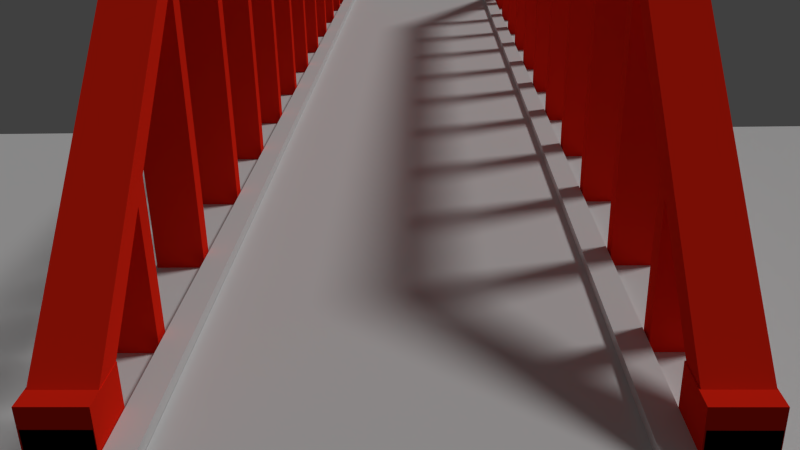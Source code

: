 # Source: BridgeComplete.blend  (saved by Blender 2.70.0; exported with 4.5.12 LTS)
import bpy
from mathutils import Matrix  # noqa: F401  (used for matrix-valued properties, if any)

bpy.ops.wm.read_factory_settings(use_empty=True)
scene = bpy.context.scene
scene.name = 'Scene'

# ---- collections
col_collection_1 = bpy.data.collections.new('Collection 1'); scene.collection.children.link(col_collection_1)

# ---- materials (node trees are filled in below, after node groups)
mat_bakeroad = bpy.data.materials.new('bakeroad')
mat_bakeroad.alpha_threshold = 0.0
mat_bakeroad.use_transparent_shadow = False
mat_bakeroad.roughness = 0.5
mat_bakeroad.line_color = (0.0, 0.0, 0.0, 1.0)
mat_material = bpy.data.materials.new('Material')
mat_material.alpha_threshold = 0.0
mat_material.use_transparent_shadow = False
mat_material.diffuse_color = (1.0, 0.02356, 0.008514, 1.0)
mat_material.roughness = 0.5
mat_material.line_color = (0.0, 0.0, 0.0, 1.0)
mat_material_001 = bpy.data.materials.new('Material.001')
mat_material_001.alpha_threshold = 0.0
mat_material_001.use_transparent_shadow = False
mat_material_001.roughness = 0.5
mat_material_001.line_color = (0.0, 0.0, 0.0, 1.0)

# ---- material node trees

# ---- world
world_world = bpy.data.worlds.new('World'); scene.world = world_world
world_world.color = (0.05088, 0.05088, 0.05088)
world_world.use_sun_shadow = False
world_world.sun_shadow_jitter_overblur = 0.0
world_world.cycles.sampling_method = 'MANUAL'
world_world.cycles.sample_map_resolution = 256

# ---- cameras
cam_camera = bpy.data.cameras.new('Camera')
cam_camera.clip_end = 100.0
cam_camera.lens = 35.0
cam_camera.sensor_width = 32.0
cam_camera.sensor_height = 18.0
cam_camera.ortho_scale = 7.314
cam_camera.dof.focus_distance = 0.0
cam_camera.dof.aperture_fstop = 128.0

# ---- lights
light_lamp = bpy.data.lights.new('Lamp', 'SUN')
light_lamp.transmission_factor = 0.0
light_lamp.cutoff_distance = 30.0
light_lamp.angle = 0.1993
light_lamp.energy = 1.0
light_lamp.shadow_buffer_clip_start = 1.001
light_lamp.shadow_soft_size = 0.1
light_lamp.shadow_cascade_max_distance = 1000.0
light_lamp.cycles.use_multiple_importance_sampling = False

# ---- meshes
me_cube = bpy.data.meshes.new('Cube')
me_cube.from_pydata([(4.029, 29.09, -8.489), (4.029, -11.62, -8.489), (-3.191, -11.62, -8.489), (-3.191, 29.09, -8.489), (4.029, 29.09, 0.01098), (4.029, -11.62, 0.01098), (-3.191, -11.62, 0.01098), (-3.191, 29.09, 0.01098), (-27.46, -11.63, -8.49), (-27.46, 29.09, -8.49), (28.24, 29.09, -8.49), (28.24, -11.63, -8.49), (-27.46, -11.63, -7.712), (-27.46, 29.09, -7.712), (28.24, 29.09, -7.731), (28.24, -11.63, -7.731), (4.025, 29.09, -0.534), (4.025, -11.63, -0.534), (4.023, 29.09, 0.2191), (4.023, -11.63, 0.2191), (4.547, 29.09, 0.2191), (4.547, -11.63, 0.2191), (4.537, 29.09, -0.03341), (4.537, -11.63, -0.03341), (-3.198, -11.63, 0.2334), (-3.198, 29.09, 0.2334), (-3.196, -11.63, -0.534), (-3.196, 29.09, -0.534), (-3.692, -11.63, 0.2318), (-3.692, 29.09, 0.2318), (-3.692, -11.63, -0.03341), (-3.692, 29.09, -0.03341), (5.635, 29.09, -7.717), (5.635, -11.63, -7.717), (-4.776, -11.63, -7.718), (-4.776, 29.09, -7.718), (-4.786, -11.63, -0.03341), (-4.786, 29.09, -0.03341), (5.627, 29.09, -0.03341), (5.627, -11.63, -0.03341), (-4.774, -11.62, -0.07115), (-4.774, -10.48, -0.07115), (-3.706, -10.48, -0.07115), (-3.706, -11.62, -0.07115), (-4.774, -11.62, 1.027), (-4.774, -10.48, 1.027), (-3.706, -10.48, 1.027), (-3.706, -11.62, 1.027), (-4.774, 27.94, -0.07115), (-4.774, 29.09, -0.07115), (-3.706, 29.09, -0.07115), (-3.706, 27.94, -0.07115), (-4.774, 27.94, 1.027), (-4.774, 29.09, 1.027), (-3.706, 29.09, 1.027), (-3.706, 27.94, 1.027), (-3.752, -4.785, 6.197), (-3.752, -5.199, 6.197), (-4.741, -5.199, 6.197), (-4.741, -4.785, 6.197), (-3.752, -4.785, -0.7998), (-3.752, -5.199, -0.7998), (-4.741, -5.199, -0.7998), (-4.741, -4.785, -0.7998), (-3.752, -8.115, 3.391), (-3.752, -8.53, 3.391), (-4.741, -8.53, 3.391), (-4.741, -8.115, 3.391), (-3.752, -8.115, -0.7998), (-3.752, -8.53, -0.7998), (-4.741, -8.53, -0.7998), (-4.741, -8.115, -0.7998), (-3.752, 26.07, 3.341), (-3.752, 25.65, 3.341), (-4.741, 25.65, 3.341), (-4.741, 26.07, 3.341), (-3.752, 26.07, -0.7998), (-3.752, 25.65, -0.7998), (-4.741, 25.65, -0.7998), (-4.741, 26.07, -0.7998), (-3.752, -1.288, 6.197), (-3.752, -1.702, 6.197), (-4.741, -1.702, 6.197), (-4.741, -1.288, 6.197), (-3.752, -1.288, -0.7998), (-3.752, -1.702, -0.7998), (-4.741, -1.702, -0.7998), (-4.741, -1.288, -0.7998), (-3.752, 2.061, 6.197), (-3.752, 1.647, 6.197), (-4.741, 1.647, 6.197), (-4.741, 2.061, 6.197), (-3.752, 2.061, -0.7998), (-3.752, 1.647, -0.7998), (-4.741, 1.647, -0.7998), (-4.741, 2.061, -0.7998), (-3.752, 5.509, 6.197), (-3.752, 5.095, 6.197), (-4.741, 5.095, 6.197), (-4.741, 5.509, 6.197), (-3.752, 5.509, -0.7998), (-3.752, 5.095, -0.7998), (-4.741, 5.095, -0.7998), (-4.741, 5.509, -0.7998), (-3.752, 8.957, 6.197), (-3.752, 8.542, 6.197), (-4.741, 8.542, 6.197), (-4.741, 8.957, 6.197), (-3.752, 8.957, -0.7998), (-3.752, 8.542, -0.7998), (-4.741, 8.542, -0.7998), (-4.741, 8.957, -0.7998), (-3.752, 12.31, 6.197), (-3.752, 11.89, 6.197), (-4.741, 11.89, 6.197), (-4.741, 12.31, 6.197), (-3.752, 12.31, -0.7998), (-3.752, 11.89, -0.7998), (-4.741, 11.89, -0.7998), (-4.741, 12.31, -0.7998), (-3.752, 15.8, 6.197), (-3.752, 15.39, 6.197), (-4.741, 15.39, 6.197), (-4.741, 15.8, 6.197), (-3.752, 15.8, -0.7998), (-3.752, 15.39, -0.7998), (-4.741, 15.39, -0.7998), (-4.741, 15.8, -0.7998), (-3.752, 19.2, 6.197), (-3.752, 18.79, 6.197), (-4.741, 18.79, 6.197), (-4.741, 19.2, 6.197), (-3.752, 19.2, -0.7998), (-3.752, 18.79, -0.7998), (-4.741, 18.79, -0.7998), (-4.741, 19.2, -0.7998), (-3.752, 22.65, 6.197), (-3.752, 22.23, 6.197), (-4.741, 22.23, 6.197), (-4.741, 22.65, 6.197), (-3.752, 22.65, -0.7998), (-3.752, 22.23, -0.7998), (-4.741, 22.23, -0.7998), (-4.741, 22.65, -0.7998), (-4.75, -4.863, 6.174), (-4.75, 22.36, 6.174), (-3.717, 22.36, 6.174), (-3.717, -4.863, 6.174), (-4.75, -4.863, 6.843), (-4.75, 22.36, 6.843), (-3.717, 22.36, 6.843), (-3.717, -4.863, 6.843), (-4.75, 29.1, -0.04108), (-3.717, 29.1, -0.04108), (-4.75, 29.1, 0.6281), (-3.717, 29.1, 0.6281), (-4.75, -11.62, -0.01485), (-3.717, -11.62, -0.01485), (-4.75, -11.62, 0.6543), (-3.717, -11.62, 0.6543), (4.544, -11.62, -0.07115), (4.544, -10.48, -0.07115), (5.612, -10.48, -0.07115), (5.612, -11.62, -0.07115), (4.544, -11.62, 1.027), (4.544, -10.48, 1.027), (5.612, -10.48, 1.027), (5.612, -11.62, 1.027), (4.544, 27.94, -0.07115), (4.544, 29.09, -0.07115), (5.612, 29.09, -0.07115), (5.612, 27.94, -0.07115), (4.544, 27.94, 1.027), (4.544, 29.09, 1.027), (5.612, 29.09, 1.027), (5.612, 27.94, 1.027), (5.566, -4.785, 6.197), (5.566, -5.199, 6.197), (4.577, -5.199, 6.197), (4.577, -4.785, 6.197), (5.566, -4.785, -0.7998), (5.566, -5.199, -0.7998), (4.577, -5.199, -0.7998), (4.577, -4.785, -0.7998), (5.566, -8.115, 3.391), (5.566, -8.53, 3.391), (4.577, -8.53, 3.391), (4.577, -8.115, 3.391), (5.566, -8.115, -0.7998), (5.566, -8.53, -0.7998), (4.577, -8.53, -0.7998), (4.577, -8.115, -0.7998), (5.566, 26.07, 3.341), (5.566, 25.65, 3.341), (4.577, 25.65, 3.341), (4.577, 26.07, 3.341), (5.566, 26.07, -0.7998), (5.566, 25.65, -0.7998), (4.577, 25.65, -0.7998), (4.577, 26.07, -0.7998), (5.566, -1.288, 6.197), (5.566, -1.702, 6.197), (4.577, -1.702, 6.197), (4.577, -1.288, 6.197), (5.566, -1.288, -0.7998), (5.566, -1.702, -0.7998), (4.577, -1.702, -0.7998), (4.577, -1.288, -0.7998), (5.566, 2.061, 6.197), (5.566, 1.647, 6.197), (4.577, 1.647, 6.197), (4.577, 2.061, 6.197), (5.566, 2.061, -0.7998), (5.566, 1.647, -0.7998), (4.577, 1.647, -0.7998), (4.577, 2.061, -0.7998), (5.566, 5.509, 6.197), (5.566, 5.095, 6.197), (4.577, 5.095, 6.197), (4.577, 5.509, 6.197), (5.566, 5.509, -0.7998), (5.566, 5.095, -0.7998), (4.577, 5.095, -0.7998), (4.577, 5.509, -0.7998), (5.566, 8.957, 6.197), (5.566, 8.542, 6.197), (4.577, 8.542, 6.197), (4.577, 8.957, 6.197), (5.566, 8.957, -0.7998), (5.566, 8.542, -0.7998), (4.577, 8.542, -0.7998), (4.577, 8.957, -0.7998), (5.566, 12.31, 6.197), (5.566, 11.89, 6.197), (4.577, 11.89, 6.197), (4.577, 12.31, 6.197), (5.566, 12.31, -0.7998), (5.566, 11.89, -0.7998), (4.577, 11.89, -0.7998), (4.577, 12.31, -0.7998), (5.566, 15.8, 6.197), (5.566, 15.39, 6.197), (4.577, 15.39, 6.197), (4.577, 15.8, 6.197), (5.566, 15.8, -0.7998), (5.566, 15.39, -0.7998), (4.577, 15.39, -0.7998), (4.577, 15.8, -0.7998), (5.566, 19.2, 6.197), (5.566, 18.79, 6.197), (4.577, 18.79, 6.197), (4.577, 19.2, 6.197), (5.566, 19.2, -0.7998), (5.566, 18.79, -0.7998), (4.577, 18.79, -0.7998), (4.577, 19.2, -0.7998), (5.566, 22.65, 6.197), (5.566, 22.23, 6.197), (4.577, 22.23, 6.197), (4.577, 22.65, 6.197), (5.566, 22.65, -0.7998), (5.566, 22.23, -0.7998), (4.577, 22.23, -0.7998), (4.577, 22.65, -0.7998), (4.568, -4.863, 6.174), (4.568, 22.36, 6.174), (5.6, 22.36, 6.174), (5.6, -4.863, 6.174), (4.568, -4.863, 6.843), (4.568, 22.36, 6.843), (5.6, 22.36, 6.843), (5.6, -4.863, 6.843), (4.568, 29.1, -0.04108), (5.6, 29.1, -0.04108), (4.568, 29.1, 0.6281), (5.6, 29.1, 0.6281), (4.568, -11.62, -0.01485), (5.6, -11.62, -0.01485), (4.568, -11.62, 0.6543), (5.6, -11.62, 0.6543)], [], [(0, 1, 2, 3), (4, 7, 6, 5), (0, 4, 5, 1), (1, 5, 6, 2), (2, 6, 7, 3), (4, 0, 3, 7), (12, 8, 11, 15, 33, 39, 23, 21, 19, 17, 26, 24, 28, 30, 36, 34), (8, 9, 10, 11), (13, 35, 37, 31, 29, 25, 27, 16, 18, 20, 22, 38, 32, 14, 10, 9), (18, 19, 21, 20), (24, 25, 29, 28), (28, 29, 31, 30), (16, 17, 19, 18), (20, 21, 23, 22), (24, 26, 27, 25), (26, 17, 16, 27), (36, 30, 31, 37), (38, 22, 23, 39), (10, 14, 15, 11), (8, 12, 13, 9), (14, 32, 33, 15), (12, 34, 35, 13), (34, 36, 37, 35), (32, 38, 39, 33), (44, 45, 41, 40), (45, 46, 42, 41), (46, 47, 43, 42), (47, 44, 40, 43), (40, 41, 42, 43), (47, 46, 45, 44), (52, 53, 49, 48), (53, 54, 50, 49), (54, 55, 51, 50), (55, 52, 48, 51), (48, 49, 50, 51), (55, 54, 53, 52), (60, 56, 57, 61), (61, 57, 58, 62), (62, 58, 59, 63), (63, 59, 56, 60), (56, 59, 58, 57), (63, 60, 61, 62), (68, 64, 65, 69), (69, 65, 66, 70), (70, 66, 67, 71), (71, 67, 64, 68), (64, 67, 66, 65), (71, 68, 69, 70), (76, 72, 73, 77), (77, 73, 74, 78), (78, 74, 75, 79), (79, 75, 72, 76), (72, 75, 74, 73), (79, 76, 77, 78), (84, 80, 81, 85), (85, 81, 82, 86), (86, 82, 83, 87), (87, 83, 80, 84), (80, 83, 82, 81), (87, 84, 85, 86), (92, 88, 89, 93), (93, 89, 90, 94), (94, 90, 91, 95), (95, 91, 88, 92), (88, 91, 90, 89), (95, 92, 93, 94), (100, 96, 97, 101), (101, 97, 98, 102), (102, 98, 99, 103), (103, 99, 96, 100), (96, 99, 98, 97), (103, 100, 101, 102), (108, 104, 105, 109), (109, 105, 106, 110), (110, 106, 107, 111), (111, 107, 104, 108), (104, 107, 106, 105), (111, 108, 109, 110), (116, 112, 113, 117), (117, 113, 114, 118), (118, 114, 115, 119), (119, 115, 112, 116), (112, 115, 114, 113), (119, 116, 117, 118), (124, 120, 121, 125), (125, 121, 122, 126), (126, 122, 123, 127), (127, 123, 120, 124), (120, 123, 122, 121), (127, 124, 125, 126), (132, 128, 129, 133), (133, 129, 130, 134), (134, 130, 131, 135), (135, 131, 128, 132), (128, 131, 130, 129), (135, 132, 133, 134), (140, 136, 137, 141), (141, 137, 138, 142), (142, 138, 139, 143), (143, 139, 136, 140), (136, 139, 138, 137), (143, 140, 141, 142), (148, 149, 145, 144), (146, 145, 152, 153), (150, 151, 147, 146), (144, 147, 157, 156), (144, 145, 146, 147), (151, 150, 149, 148), (154, 155, 153, 152), (150, 146, 153, 155), (149, 150, 155, 154), (145, 149, 154, 152), (159, 158, 156, 157), (151, 148, 158, 159), (147, 151, 159, 157), (148, 144, 156, 158), (164, 165, 161, 160), (165, 166, 162, 161), (166, 167, 163, 162), (167, 164, 160, 163), (160, 161, 162, 163), (167, 166, 165, 164), (172, 173, 169, 168), (173, 174, 170, 169), (174, 175, 171, 170), (175, 172, 168, 171), (168, 169, 170, 171), (175, 174, 173, 172), (180, 176, 177, 181), (181, 177, 178, 182), (182, 178, 179, 183), (183, 179, 176, 180), (176, 179, 178, 177), (183, 180, 181, 182), (188, 184, 185, 189), (189, 185, 186, 190), (190, 186, 187, 191), (191, 187, 184, 188), (184, 187, 186, 185), (191, 188, 189, 190), (196, 192, 193, 197), (197, 193, 194, 198), (198, 194, 195, 199), (199, 195, 192, 196), (192, 195, 194, 193), (199, 196, 197, 198), (204, 200, 201, 205), (205, 201, 202, 206), (206, 202, 203, 207), (207, 203, 200, 204), (200, 203, 202, 201), (207, 204, 205, 206), (212, 208, 209, 213), (213, 209, 210, 214), (214, 210, 211, 215), (215, 211, 208, 212), (208, 211, 210, 209), (215, 212, 213, 214), (220, 216, 217, 221), (221, 217, 218, 222), (222, 218, 219, 223), (223, 219, 216, 220), (216, 219, 218, 217), (223, 220, 221, 222), (228, 224, 225, 229), (229, 225, 226, 230), (230, 226, 227, 231), (231, 227, 224, 228), (224, 227, 226, 225), (231, 228, 229, 230), (236, 232, 233, 237), (237, 233, 234, 238), (238, 234, 235, 239), (239, 235, 232, 236), (232, 235, 234, 233), (239, 236, 237, 238), (244, 240, 241, 245), (245, 241, 242, 246), (246, 242, 243, 247), (247, 243, 240, 244), (240, 243, 242, 241), (247, 244, 245, 246), (252, 248, 249, 253), (253, 249, 250, 254), (254, 250, 251, 255), (255, 251, 248, 252), (248, 251, 250, 249), (255, 252, 253, 254), (260, 256, 257, 261), (261, 257, 258, 262), (262, 258, 259, 263), (263, 259, 256, 260), (256, 259, 258, 257), (263, 260, 261, 262), (268, 269, 265, 264), (266, 265, 272, 273), (270, 271, 267, 266), (264, 267, 277, 276), (264, 265, 266, 267), (271, 270, 269, 268), (274, 275, 273, 272), (270, 266, 273, 275), (269, 270, 275, 274), (265, 269, 274, 272), (279, 278, 276, 277), (271, 268, 278, 279), (267, 271, 279, 277), (268, 264, 276, 278)])
me_cube.polygons.foreach_set('material_index', [0, 0, 0, 0, 0, 0, 2, 2, 2, 2, 2, 2, 2, 2, 2, 2, 2, 2, 2, 2, 2, 2, 2, 2, 1, 1, 1, 1, 1, 1, 1, 1, 1, 1, 1, 1, 1, 1, 1, 1, 1, 1, 1, 1, 1, 1, 1, 1, 1, 1, 1, 1, 1, 1, 1, 1, 1, 1, 1, 1, 1, 1, 1, 1, 1, 1, 1, 1, 1, 1, 1, 1, 1, 1, 1, 1, 1, 1, 1, 1, 1, 1, 1, 1, 1, 1, 1, 1, 1, 1, 1, 1, 1, 1, 1, 1, 1, 1, 1, 1, 1, 1, 1, 1, 1, 1, 1, 1, 1, 1, 1, 1, 1, 1, 1, 1, 1, 1, 1, 1, 1, 1, 1, 1, 1, 1, 1, 1, 1, 1, 1, 1, 1, 1, 1, 1, 1, 1, 1, 1, 1, 1, 1, 1, 1, 1, 1, 1, 1, 1, 1, 1, 1, 1, 1, 1, 1, 1, 1, 1, 1, 1, 1, 1, 1, 1, 1, 1, 1, 1, 1, 1, 1, 1, 1, 1, 1, 1, 1, 1, 1, 1, 1, 1, 1, 1, 1, 1, 1, 1, 1, 1, 1, 1, 1, 1, 1, 1, 1, 1, 1, 1, 1, 1, 1, 1, 1, 1])
_uv = me_cube.uv_layers.new(name='bakemap')
_uv.uv.foreach_set('vector', [0.0, 0.0, 0.0, 0.0, 0.0, 0.0, 0.0, 0.0, 0.0, 0.0, 1.0, 0.0, 1.0, 1.0, 0.0, 1.0, 0.0, 0.0, 0.0, 0.0, 0.0, 0.0, 0.0, 0.0, 0.0, 0.0, 0.0, 0.0, 0.0, 0.0, 0.0, 0.0, 0.0, 0.0, 0.0, 0.0, 0.0, 0.0, 0.0, 0.0, 0.0, 0.0, 0.0, 0.0, 0.0, 0.0, 0.0, 0.0, 0.0, 0.8202, 0.0, 0.8121, 0.5777, 0.8121, 0.5777, 0.82, 0.3432, 0.8202, 0.3431, 0.8999, 0.3318, 0.8999, 0.3319, 0.9025, 0.3265, 0.9025, 0.3265, 0.8947, 0.2516, 0.8947, 0.2516, 0.9026, 0.2465, 0.9026, 0.2465, 0.8999, 0.2351, 0.8999, 0.2352, 0.8201, 0.4223, 0.5777, 0.0, 0.5777, 0.0, 7.823e-08, 0.4223, 0.0, 0.5777, 0.9107, 0.3424, 0.9106, 0.3425, 0.9903, 0.3312, 0.9903, 0.3312, 0.9931, 0.3261, 0.9931, 0.3261, 0.9851, 0.2512, 0.9851, 0.2512, 0.993, 0.2457, 0.993, 0.2458, 0.9903, 0.2345, 0.9903, 0.2345, 0.9106, 0.0, 0.9105, 0.0, 0.9026, 0.5777, 0.9026, 0.663, 0.4223, 0.663, 0.8446, 0.6576, 0.8446, 0.6576, 0.4223, 0.7373, 0.4223, 0.7373, 0.8446, 0.7321, 0.8446, 0.7321, 0.4223, 0.8149, 0.4223, 0.8149, 0.8446, 0.8122, 0.8446, 0.8122, 0.4223, 0.8283, 0.8446, 0.8283, 0.4223, 0.8361, 0.4223, 0.8361, 0.8446, 0.7321, 0.4223, 0.7321, 0.8446, 0.7295, 0.8446, 0.7295, 0.4223, 0.8443, 0.4223, 0.8364, 0.4223, 0.8364, 0.0, 0.8443, 0.0, 0.8122, 0.8446, 0.7373, 0.8446, 0.7373, 0.4223, 0.8122, 0.4223, 0.8283, 0.4223, 0.817, 0.4223, 0.817, 0.0, 0.8283, 0.0, 0.5777, 0.9026, 0.5777, 0.8913, 1.0, 0.8913, 1.0, 0.9026, 0.8364, 0.4223, 0.8442, 0.4223, 0.8442, 0.8446, 0.8364, 0.8446, 0.8283, 0.0, 0.8364, 0.0, 0.8364, 0.4223, 0.8283, 0.4223, 0.4223, 0.5777, 0.4223, 0.8121, 3.911e-08, 0.8121, 0.0, 0.5777, 0.6576, 0.4223, 0.4223, 0.4223, 0.4223, 0.0, 0.6576, 0.0, 0.6576, 0.0, 0.7373, 0.0, 0.7373, 0.4223, 0.6576, 0.4223, 0.7373, 0.0, 0.817, 0.0, 0.817, 0.4223, 0.7373, 0.4223, 0.0, 0.0, 0.0, 0.0, 0.0, 0.0, 0.0, 0.0, 0.0, 0.0, 0.0, 0.0, 0.0, 0.0, 0.0, 0.0, 0.0, 0.0, 0.0, 0.0, 0.0, 0.0, 0.0, 0.0, 0.0, 0.0, 0.0, 0.0, 0.0, 0.0, 0.0, 0.0, 0.0, 0.0, 0.0, 0.0, 0.0, 0.0, 0.0, 0.0, 0.0, 0.0, 0.0, 0.0, 0.0, 0.0, 0.0, 0.0, 0.0, 0.0, 0.0, 0.0, 0.0, 0.0, 0.0, 0.0, 0.0, 0.0, 0.0, 0.0, 0.0, 0.0, 0.0, 0.0, 0.0, 0.0, 0.0, 0.0, 0.0, 0.0, 0.0, 0.0, 0.0, 0.0, 0.0, 0.0, 0.0, 0.0, 0.0, 0.0, 0.0, 0.0, 0.0, 0.0, 0.0, 0.0, 0.0, 0.0, 0.0, 0.0, 0.0, 0.0, 0.0, 0.0, 0.0, 0.0, 0.0, 0.0, 0.0, 0.0, 0.0, 0.0, 0.0, 0.0, 0.0, 0.0, 0.0, 0.0, 0.0, 0.0, 0.0, 0.0, 0.0, 0.0, 0.0, 0.0, 0.0, 0.0, 0.0, 0.0, 0.0, 0.0, 0.0, 0.0, 0.0, 0.0, 0.0, 0.0, 0.0, 0.0, 0.0, 0.0, 0.0, 0.0, 0.0, 0.0, 0.0, 0.0, 0.0, 0.0, 0.0, 0.0, 0.0, 0.0, 0.0, 0.0, 0.0, 0.0, 0.0, 0.0, 0.0, 0.0, 0.0, 0.0, 0.0, 0.0, 0.0, 0.0, 0.0, 0.0, 0.0, 0.0, 0.0, 0.0, 0.0, 0.0, 0.0, 0.0, 0.0, 0.0, 0.0, 0.0, 0.0, 0.0, 0.0, 0.0, 0.0, 0.0, 0.0, 0.0, 0.0, 0.0, 0.0, 0.0, 0.0, 0.0, 0.0, 0.0, 0.0, 0.0, 0.0, 0.0, 0.0, 0.0, 0.0, 0.0, 0.0, 0.0, 0.0, 0.0, 0.0, 0.0, 0.0, 0.0, 0.0, 0.0, 0.0, 0.0, 0.0, 0.0, 0.0, 0.0, 0.0, 0.0, 0.0, 0.0, 0.0, 0.0, 0.0, 0.0, 0.0, 0.0, 0.0, 0.0, 0.0, 0.0, 0.0, 0.0, 0.0, 0.0, 0.0, 0.0, 0.0, 0.0, 0.0, 0.0, 0.0, 0.0, 0.0, 0.0, 0.0, 0.0, 0.0, 0.0, 0.0, 0.0, 0.0, 0.0, 0.0, 0.0, 0.0, 0.0, 0.0, 0.0, 0.0, 0.0, 0.0, 0.0, 0.0, 0.0, 0.0, 0.0, 0.0, 0.0, 0.0, 0.0, 0.0, 0.0, 0.0, 0.0, 0.0, 0.0, 0.0, 0.0, 0.0, 0.0, 0.0, 0.0, 0.0, 0.0, 0.0, 0.0, 0.0, 0.0, 0.0, 0.0, 0.0, 0.0, 0.0, 0.0, 0.0, 0.0, 0.0, 0.0, 0.0, 0.0, 0.0, 0.0, 0.0, 0.0, 0.0, 0.0, 0.0, 0.0, 0.0, 0.0, 0.0, 0.0, 0.0, 0.0, 0.0, 0.0, 0.0, 0.0, 0.0, 0.0, 0.0, 0.0, 0.0, 0.0, 0.0, 0.0, 0.0, 0.0, 0.0, 0.0, 0.0, 0.0, 0.0, 0.0, 0.0, 0.0, 0.0, 0.0, 0.0, 0.0, 0.0, 0.0, 0.0, 0.0, 0.0, 0.0, 0.0, 0.0, 0.0, 0.0, 0.0, 0.0, 0.0, 0.0, 0.0, 0.0, 0.0, 0.0, 0.0, 0.0, 0.0, 0.0, 0.0, 0.0, 0.0, 0.0, 0.0, 0.0, 0.0, 0.0, 0.0, 0.0, 0.0, 0.0, 0.0, 0.0, 0.0, 0.0, 0.0, 0.0, 0.0, 0.0, 0.0, 0.0, 0.0, 0.0, 0.0, 0.0, 0.0, 0.0, 0.0, 0.0, 0.0, 0.0, 0.0, 0.0, 0.0, 0.0, 0.0, 0.0, 0.0, 0.0, 0.0, 0.0, 0.0, 0.0, 0.0, 0.0, 0.0, 0.0, 0.0, 0.0, 0.0, 0.0, 0.0, 0.0, 0.0, 0.0, 0.0, 0.0, 0.0, 0.0, 0.0, 0.0, 0.0, 0.0, 0.0, 0.0, 0.0, 0.0, 0.0, 0.0, 0.0, 0.0, 0.0, 0.0, 0.0, 0.0, 0.0, 0.0, 0.0, 0.0, 0.0, 0.0, 0.0, 0.0, 0.0, 0.0, 0.0, 0.0, 0.0, 0.0, 0.0, 0.0, 0.0, 0.0, 0.0, 0.0, 0.0, 0.0, 0.0, 0.0, 0.0, 0.0, 0.0, 0.0, 0.0, 0.0, 0.0, 0.0, 0.0, 0.0, 0.0, 0.0, 0.0, 0.0, 0.0, 0.0, 0.0, 0.0, 0.0, 0.0, 0.0, 0.0, 0.0, 0.0, 0.0, 0.0, 0.0, 0.0, 0.0, 0.0, 0.0, 0.0, 0.0, 0.0, 0.0, 0.0, 0.0, 0.0, 0.0, 0.0, 0.0, 0.0, 0.0, 0.0, 0.0, 0.0, 0.0, 0.0, 0.0, 0.0, 0.0, 0.0, 0.0, 0.0, 0.0, 0.0, 0.0, 0.0, 0.0, 0.0, 0.0, 0.0, 0.0, 0.0, 0.0, 0.0, 0.0, 0.0, 0.0, 0.0, 0.0, 0.0, 0.0, 0.0, 0.0, 0.0, 0.0, 0.0, 0.0, 0.0, 0.0, 0.0, 0.0, 0.0, 0.0, 0.0, 0.0, 0.0, 0.0, 0.0, 0.0, 0.0, 0.0, 0.0, 0.0, 0.0, 0.0, 0.0, 0.0, 0.0, 0.0, 0.0, 0.0, 0.0, 0.0, 0.0, 0.0, 0.0, 0.0, 0.0, 0.0, 0.0, 0.0, 0.0, 0.0, 0.0, 0.0, 0.0, 0.0, 0.0, 0.0, 0.0, 0.0, 0.0, 0.0, 0.0, 0.0, 0.0, 0.0, 0.0, 0.0, 0.0, 0.0, 0.0, 0.0, 0.0, 0.0, 0.0, 0.0, 0.0, 0.0, 0.0, 0.0, 0.0, 0.0, 0.0, 0.0, 0.0, 0.0, 0.0, 0.0, 0.0, 0.0, 0.0, 0.0, 0.0, 0.0, 0.0, 0.0, 0.0, 0.0, 0.0, 0.0, 0.0, 0.0, 0.0, 0.0, 0.0, 0.0, 0.0, 0.0, 0.0, 0.0, 0.0, 0.0, 0.0, 0.0, 0.0, 0.0, 0.0, 0.0, 0.0, 0.0, 0.0, 0.0, 0.0, 0.0, 0.0, 0.0, 0.0, 0.0, 0.0, 0.0, 0.0, 0.0, 0.0, 0.0, 0.0, 0.0, 0.0, 0.0, 0.0, 0.0, 0.0, 0.0, 0.0, 0.0, 0.0, 0.0, 0.0, 0.0, 0.0, 0.0, 0.0, 0.0, 0.0, 0.0, 0.0, 0.0, 0.0, 0.0, 0.0, 0.0, 0.0, 0.0, 0.0, 0.0, 0.0, 0.0, 0.0, 0.0, 0.0, 0.0, 0.0, 0.0, 0.0, 0.0, 0.0, 0.0, 0.0, 0.0, 0.0, 0.0, 0.0, 0.0, 0.0, 0.0, 0.0, 0.0, 0.0, 0.0, 0.0, 0.0, 0.0, 0.0, 0.0, 0.0, 0.0, 0.0, 0.0, 0.0, 0.0, 0.0, 0.0, 0.0, 0.0, 0.0, 0.0, 0.0, 0.0, 0.0, 0.0, 0.0, 0.0, 0.0, 0.0, 0.0, 0.0, 0.0, 0.0, 0.0, 0.0, 0.0, 0.0, 0.0, 0.0, 0.0, 0.0, 0.0, 0.0, 0.0, 0.0, 0.0, 0.0, 0.0, 0.0, 0.0, 0.0, 0.0, 0.0, 0.0, 0.0, 0.0, 0.0, 0.0, 0.0, 0.0, 0.0, 0.0, 0.0, 0.0, 0.0, 0.0, 0.0, 0.0, 0.0, 0.0, 0.0, 0.0, 0.0, 0.0, 0.0, 0.0, 0.0, 0.0, 0.0, 0.0, 0.0, 0.0, 0.0, 0.0, 0.0, 0.0, 0.0, 0.0, 0.0, 0.0, 0.0, 0.0, 0.0, 0.0, 0.0, 0.0, 0.0, 0.0, 0.0, 0.0, 0.0, 0.0, 0.0, 0.0, 0.0, 0.0, 0.0, 0.0, 0.0, 0.0, 0.0, 0.0, 0.0, 0.0, 0.0, 0.0, 0.0, 0.0, 0.0, 0.0, 0.0, 0.0, 0.0, 0.0, 0.0, 0.0, 0.0, 0.0, 0.0, 0.0, 0.0, 0.0, 0.0, 0.0, 0.0, 0.0, 0.0, 0.0, 0.0, 0.0, 0.0, 0.0, 0.0, 0.0, 0.0, 0.0, 0.0, 0.0, 0.0, 0.0, 0.0, 0.0, 0.0, 0.0, 0.0, 0.0, 0.0, 0.0, 0.0, 0.0, 0.0, 0.0, 0.0, 0.0, 0.0, 0.0, 0.0, 0.0, 0.0, 0.0, 0.0, 0.0, 0.0, 0.0, 0.0, 0.0, 0.0, 0.0, 0.0, 0.0, 0.0, 0.0, 0.0, 0.0, 0.0, 0.0, 0.0, 0.0, 0.0, 0.0, 0.0, 0.0, 0.0, 0.0, 0.0, 0.0, 0.0, 0.0, 0.0, 0.0, 0.0, 0.0, 0.0, 0.0, 0.0, 0.0, 0.0, 0.0, 0.0, 0.0, 0.0, 0.0, 0.0, 0.0, 0.0, 0.0, 0.0, 0.0, 0.0, 0.0, 0.0, 0.0, 0.0, 0.0, 0.0, 0.0, 0.0, 0.0, 0.0, 0.0, 0.0, 0.0, 0.0, 0.0, 0.0, 0.0, 0.0, 0.0, 0.0, 0.0, 0.0, 0.0, 0.0, 0.0, 0.0, 0.0, 0.0, 0.0, 0.0, 0.0, 0.0, 0.0, 0.0, 0.0, 0.0, 0.0, 0.0, 0.0, 0.0, 0.0, 0.0, 0.0, 0.0, 0.0, 0.0, 0.0, 0.0, 0.0, 0.0, 0.0, 0.0, 0.0, 0.0, 0.0, 0.0, 0.0, 0.0, 0.0, 0.0, 0.0, 0.0, 0.0, 0.0, 0.0, 0.0, 0.0, 0.0, 0.0, 0.0, 0.0, 0.0, 0.0, 0.0, 0.0, 0.0, 0.0, 0.0, 0.0, 0.0, 0.0, 0.0, 0.0, 0.0, 0.0, 0.0, 0.0, 0.0, 0.0, 0.0, 0.0, 0.0, 0.0, 0.0, 0.0, 0.0, 0.0, 0.0, 0.0, 0.0, 0.0, 0.0, 0.0, 0.0, 0.0, 0.0, 0.0, 0.0, 0.0, 0.0, 0.0, 0.0, 0.0, 0.0, 0.0, 0.0, 0.0, 0.0, 0.0, 0.0, 0.0, 0.0, 0.0, 0.0, 0.0, 0.0, 0.0, 0.0, 0.0, 0.0, 0.0, 0.0, 0.0, 0.0, 0.0, 0.0, 0.0, 0.0, 0.0, 0.0, 0.0, 0.0, 0.0, 0.0, 0.0, 0.0, 0.0, 0.0, 0.0, 0.0, 0.0, 0.0, 0.0, 0.0, 0.0, 0.0, 0.0, 0.0, 0.0, 0.0, 0.0, 0.0, 0.0, 0.0, 0.0, 0.0, 0.0, 0.0, 0.0, 0.0, 0.0, 0.0, 0.0, 0.0, 0.0, 0.0, 0.0, 0.0, 0.0, 0.0, 0.0, 0.0, 0.0, 0.0, 0.0, 0.0, 0.0, 0.0, 0.0, 0.0, 0.0, 0.0, 0.0, 0.0, 0.0, 0.0, 0.0, 0.0, 0.0, 0.0, 0.0, 0.0, 0.0, 0.0, 0.0, 0.0, 0.0, 0.0, 0.0, 0.0, 0.0, 0.0, 0.0, 0.0, 0.0, 0.0, 0.0, 0.0, 0.0, 0.0, 0.0, 0.0, 0.0, 0.0, 0.0, 0.0, 0.0, 0.0, 0.0, 0.0, 0.0, 0.0, 0.0, 0.0, 0.0, 0.0, 0.0, 0.0, 0.0, 0.0, 0.0, 0.0, 0.0, 0.0, 0.0, 0.0, 0.0, 0.0, 0.0, 0.0, 0.0, 0.0, 0.0, 0.0, 0.0, 0.0, 0.0, 0.0, 0.0, 0.0, 0.0, 0.0, 0.0, 0.0, 0.0, 0.0, 0.0, 0.0, 0.0, 0.0, 0.0, 0.0, 0.0, 0.0, 0.0, 0.0, 0.0, 0.0, 0.0, 0.0, 0.0, 0.0, 0.0, 0.0, 0.0, 0.0, 0.0, 0.0, 0.0, 0.0, 0.0, 0.0, 0.0, 0.0, 0.0, 0.0, 0.0, 0.0, 0.0, 0.0, 0.0, 0.0, 0.0, 0.0, 0.0, 0.0, 0.0, 0.0, 0.0, 0.0, 0.0, 0.0, 0.0, 0.0, 0.0, 0.0, 0.0, 0.0, 0.0, 0.0, 0.0, 0.0, 0.0, 0.0, 0.0, 0.0, 0.0, 0.0, 0.0, 0.0, 0.0, 0.0, 0.0, 0.0, 0.0, 0.0, 0.0, 0.0, 0.0, 0.0, 0.0, 0.0, 0.0, 0.0, 0.0, 0.0, 0.0, 0.0, 0.0, 0.0, 0.0, 0.0, 0.0, 0.0, 0.0, 0.0, 0.0, 0.0, 0.0, 0.0, 0.0, 0.0, 0.0, 0.0, 0.0, 0.0, 0.0, 0.0, 0.0, 0.0, 0.0, 0.0, 0.0, 0.0, 0.0, 0.0, 0.0, 0.0, 0.0, 0.0, 0.0, 0.0, 0.0, 0.0, 0.0, 0.0, 0.0, 0.0, 0.0, 0.0, 0.0, 0.0, 0.0, 0.0, 0.0, 0.0, 0.0, 0.0, 0.0, 0.0, 0.0, 0.0, 0.0, 0.0, 0.0, 0.0, 0.0, 0.0, 0.0, 0.0, 0.0, 0.0, 0.0, 0.0, 0.0, 0.0, 0.0, 0.0, 0.0, 0.0, 0.0, 0.0, 0.0, 0.0, 0.0, 0.0, 0.0, 0.0, 0.0, 0.0, 0.0, 0.0, 0.0, 0.0, 0.0, 0.0, 0.0, 0.0, 0.0, 0.0, 0.0, 0.0, 0.0, 0.0, 0.0, 0.0, 0.0, 0.0, 0.0, 0.0, 0.0, 0.0, 0.0, 0.0, 0.0, 0.0, 0.0, 0.0, 0.0, 0.0, 0.0, 0.0, 0.0, 0.0, 0.0, 0.0, 0.0, 0.0, 0.0, 0.0, 0.0, 0.0, 0.0, 0.0, 0.0, 0.0, 0.0, 0.0, 0.0, 0.0, 0.0, 0.0, 0.0, 0.0, 0.0, 0.0, 0.0, 0.0, 0.0, 0.0, 0.0, 0.0, 0.0, 0.0, 0.0, 0.0, 0.0, 0.0, 0.0, 0.0, 0.0, 0.0, 0.0, 0.0, 0.0, 0.0, 0.0, 0.0, 0.0, 0.0, 0.0, 0.0, 0.0, 0.0, 0.0, 0.0, 0.0, 0.0, 0.0, 0.0, 0.0, 0.0, 0.0, 0.0, 0.0, 0.0, 0.0, 0.0, 0.0, 0.0, 0.0, 0.0, 0.0, 0.0, 0.0, 0.0, 0.0, 0.0, 0.0, 0.0, 0.0, 0.0, 0.0, 0.0, 0.0, 0.0, 0.0, 0.0])
me_cube.materials.append(mat_bakeroad)
me_cube.materials.append(mat_material)
me_cube.materials.append(mat_material_001)
me_cube.use_remesh_preserve_volume = False
me_cube.use_remesh_preserve_attributes = False
me_cube.use_mirror_vertex_groups = False
me_cube.update()

# ---- objects
ob_cube = bpy.data.objects.new('Cube', me_cube)
ob_lamp = bpy.data.objects.new('Lamp', light_lamp)
ob_camera = bpy.data.objects.new('Camera', cam_camera)

# ---- transforms, parenting, visibility, modifiers, constraints
ob_cube.location = (-1.265, 0.0, 0.0)
ob_cube.scale = (1.821, 1.821, 1.821)
ob_cube.lock_rotations_4d = False
ob_cube.empty_display_type = 'ARROWS'
ob_cube.lineart.crease_threshold = 0.0
ob_lamp.location = (24.78, 1.005, 30.15)
ob_lamp.rotation_euler = (0.6503, 0.05522, 1.866)
ob_lamp.lock_rotations_4d = False
ob_lamp.empty_display_type = 'ARROWS'
ob_lamp.color = (0.0, 0.0, 0.0, 0.0)
ob_lamp.lineart.crease_threshold = 0.0
ob_camera.location = (0.3355, -38.89, 14.35)
ob_camera.rotation_euler = (1.163, 0.01891, 0.02719)
ob_camera.lock_rotations_4d = False
ob_camera.empty_display_type = 'ARROWS'
ob_camera.color = (0.0, 0.0, 0.0, 0.0)
ob_camera.display_type = 'WIRE'
ob_camera.lineart.crease_threshold = 0.0

# ---- collection membership
col_collection_1.objects.link(ob_cube)
col_collection_1.objects.link(ob_lamp)
col_collection_1.objects.link(ob_camera)

# ---- scene / render settings (as saved in the file)
scene.camera = ob_camera
scene.frame_start = 1; scene.frame_end = 250; scene.frame_set(3)
scene.render.engine = 'BLENDER_EEVEE_NEXT'
scene.render.resolution_percentage = 50
scene.render.dither_intensity = 0.0
scene.cycles.use_denoising = False
scene.cycles.samples = 10
scene.cycles.sampling_pattern = 'TABULATED_SOBOL'
scene.cycles.light_sampling_threshold = 0.0
scene.cycles.use_adaptive_sampling = False
scene.cycles.use_light_tree = False
scene.cycles.blur_glossy = 0.0
scene.cycles.volume_bounces = 1
scene.cycles.pixel_filter_type = 'GAUSSIAN'
scene.cycles.sample_clamp_indirect = 0.0
scene.view_settings.view_transform = 'Standard'
bpy.context.view_layer.update()
